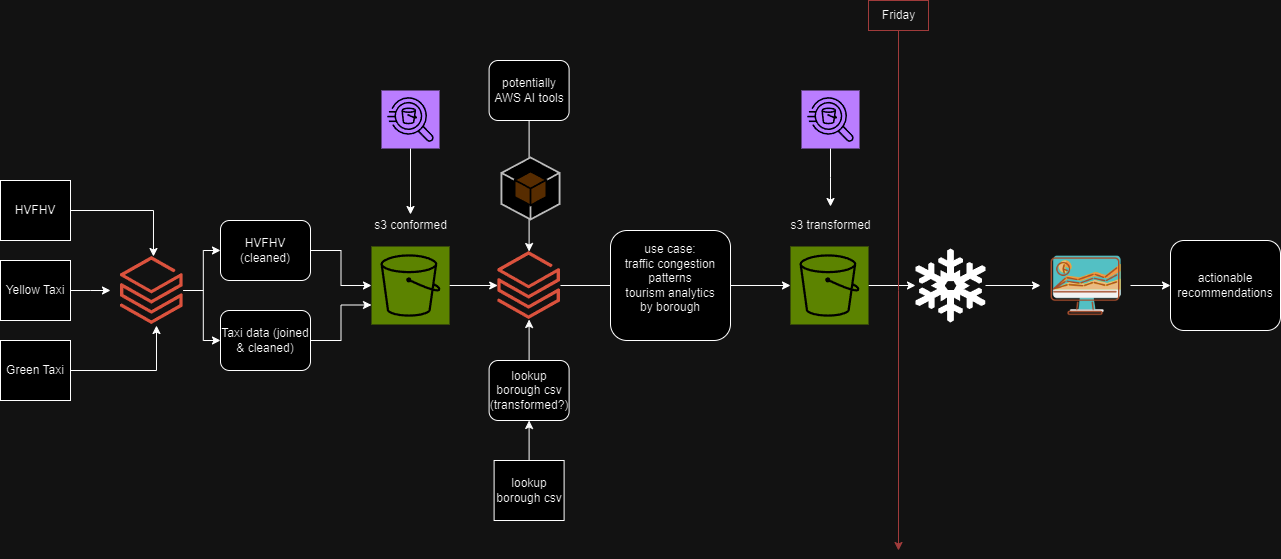

The diagram above was exported from draw.io. Its source (the exported page's mxGraphModel, read from the mxfile embedded in the PNG):
<mxGraphModel dx="1386" dy="793" grid="1" gridSize="10" guides="1" tooltips="1" connect="1" arrows="1" fold="1" page="1" pageScale="1" pageWidth="850" pageHeight="1100" math="0" shadow="0">
  <root>
    <mxCell id="0" />
    <mxCell id="1" parent="0" />
    <mxCell id="4MhwwTHhp3puZdqQWDrf-23" style="edgeStyle=orthogonalEdgeStyle;rounded=0;orthogonalLoop=1;jettySize=auto;html=1;" edge="1" parent="1" source="I5CCF42olKopPxZifWJx-14" target="4MhwwTHhp3puZdqQWDrf-17">
      <mxGeometry relative="1" as="geometry" />
    </mxCell>
    <mxCell id="I5CCF42olKopPxZifWJx-14" value="potentially AWS AI tools" style="rounded=1;whiteSpace=wrap;html=1;" parent="1" vertex="1">
      <mxGeometry x="568.6" y="630" width="80" height="60" as="geometry" />
    </mxCell>
    <mxCell id="4MhwwTHhp3puZdqQWDrf-1" value="HVFHV" style="rounded=0;whiteSpace=wrap;html=1;" vertex="1" parent="1">
      <mxGeometry x="80" y="750" width="70" height="60" as="geometry" />
    </mxCell>
    <mxCell id="4MhwwTHhp3puZdqQWDrf-6" style="edgeStyle=orthogonalEdgeStyle;rounded=0;orthogonalLoop=1;jettySize=auto;html=1;" edge="1" parent="1" source="4MhwwTHhp3puZdqQWDrf-2">
      <mxGeometry relative="1" as="geometry">
        <mxPoint x="190" y="860" as="targetPoint" />
      </mxGeometry>
    </mxCell>
    <mxCell id="4MhwwTHhp3puZdqQWDrf-2" value="Yellow Taxi" style="rounded=0;whiteSpace=wrap;html=1;" vertex="1" parent="1">
      <mxGeometry x="80" y="830" width="70" height="60" as="geometry" />
    </mxCell>
    <mxCell id="4MhwwTHhp3puZdqQWDrf-3" value="Green Taxi" style="rounded=0;whiteSpace=wrap;html=1;" vertex="1" parent="1">
      <mxGeometry x="80" y="910" width="70" height="60" as="geometry" />
    </mxCell>
    <mxCell id="4MhwwTHhp3puZdqQWDrf-11" style="edgeStyle=orthogonalEdgeStyle;rounded=0;orthogonalLoop=1;jettySize=auto;html=1;" edge="1" parent="1" source="4MhwwTHhp3puZdqQWDrf-4" target="4MhwwTHhp3puZdqQWDrf-9">
      <mxGeometry relative="1" as="geometry" />
    </mxCell>
    <mxCell id="4MhwwTHhp3puZdqQWDrf-12" style="edgeStyle=orthogonalEdgeStyle;rounded=0;orthogonalLoop=1;jettySize=auto;html=1;entryX=0;entryY=0.5;entryDx=0;entryDy=0;" edge="1" parent="1" source="4MhwwTHhp3puZdqQWDrf-4" target="4MhwwTHhp3puZdqQWDrf-10">
      <mxGeometry relative="1" as="geometry" />
    </mxCell>
    <mxCell id="4MhwwTHhp3puZdqQWDrf-4" value="" style="image;aspect=fixed;html=1;points=[];align=center;fontSize=12;image=img/lib/azure2/analytics/Azure_Databricks.svg;" vertex="1" parent="1">
      <mxGeometry x="200" y="826" width="62.8" height="68" as="geometry" />
    </mxCell>
    <mxCell id="4MhwwTHhp3puZdqQWDrf-5" style="edgeStyle=orthogonalEdgeStyle;rounded=0;orthogonalLoop=1;jettySize=auto;html=1;entryX=0.525;entryY=0;entryDx=0;entryDy=0;entryPerimeter=0;" edge="1" parent="1" source="4MhwwTHhp3puZdqQWDrf-1" target="4MhwwTHhp3puZdqQWDrf-4">
      <mxGeometry relative="1" as="geometry" />
    </mxCell>
    <mxCell id="4MhwwTHhp3puZdqQWDrf-7" style="edgeStyle=orthogonalEdgeStyle;rounded=0;orthogonalLoop=1;jettySize=auto;html=1;entryX=0.573;entryY=1.015;entryDx=0;entryDy=0;entryPerimeter=0;" edge="1" parent="1" source="4MhwwTHhp3puZdqQWDrf-3" target="4MhwwTHhp3puZdqQWDrf-4">
      <mxGeometry relative="1" as="geometry" />
    </mxCell>
    <mxCell id="4MhwwTHhp3puZdqQWDrf-14" style="edgeStyle=orthogonalEdgeStyle;rounded=0;orthogonalLoop=1;jettySize=auto;html=1;" edge="1" parent="1" source="4MhwwTHhp3puZdqQWDrf-9" target="4MhwwTHhp3puZdqQWDrf-13">
      <mxGeometry relative="1" as="geometry">
        <mxPoint x="420" y="850" as="targetPoint" />
      </mxGeometry>
    </mxCell>
    <mxCell id="4MhwwTHhp3puZdqQWDrf-9" value="HVFHV&lt;div&gt;(cleaned)&lt;/div&gt;" style="rounded=1;whiteSpace=wrap;html=1;" vertex="1" parent="1">
      <mxGeometry x="300" y="790" width="90" height="60" as="geometry" />
    </mxCell>
    <mxCell id="4MhwwTHhp3puZdqQWDrf-10" value="Taxi data (joined &amp;amp; cleaned)" style="rounded=1;whiteSpace=wrap;html=1;" vertex="1" parent="1">
      <mxGeometry x="300" y="880" width="90" height="60" as="geometry" />
    </mxCell>
    <mxCell id="4MhwwTHhp3puZdqQWDrf-18" style="edgeStyle=orthogonalEdgeStyle;rounded=0;orthogonalLoop=1;jettySize=auto;html=1;" edge="1" parent="1" source="4MhwwTHhp3puZdqQWDrf-13" target="4MhwwTHhp3puZdqQWDrf-17">
      <mxGeometry relative="1" as="geometry" />
    </mxCell>
    <mxCell id="4MhwwTHhp3puZdqQWDrf-13" value="" style="sketch=0;points=[[0,0,0],[0.25,0,0],[0.5,0,0],[0.75,0,0],[1,0,0],[0,1,0],[0.25,1,0],[0.5,1,0],[0.75,1,0],[1,1,0],[0,0.25,0],[0,0.5,0],[0,0.75,0],[1,0.25,0],[1,0.5,0],[1,0.75,0]];outlineConnect=0;fontColor=#232F3E;fillColor=#7AA116;strokeColor=#ffffff;dashed=0;verticalLabelPosition=bottom;verticalAlign=top;align=center;html=1;fontSize=12;fontStyle=0;aspect=fixed;shape=mxgraph.aws4.resourceIcon;resIcon=mxgraph.aws4.s3;" vertex="1" parent="1">
      <mxGeometry x="451" y="816" width="78" height="78" as="geometry" />
    </mxCell>
    <mxCell id="4MhwwTHhp3puZdqQWDrf-15" style="edgeStyle=orthogonalEdgeStyle;rounded=0;orthogonalLoop=1;jettySize=auto;html=1;entryX=0;entryY=0.75;entryDx=0;entryDy=0;entryPerimeter=0;" edge="1" parent="1" source="4MhwwTHhp3puZdqQWDrf-10" target="4MhwwTHhp3puZdqQWDrf-13">
      <mxGeometry relative="1" as="geometry" />
    </mxCell>
    <mxCell id="4MhwwTHhp3puZdqQWDrf-16" value="s3 conformed" style="text;html=1;align=center;verticalAlign=middle;resizable=0;points=[];autosize=1;strokeColor=none;fillColor=none;" vertex="1" parent="1">
      <mxGeometry x="440" y="780" width="100" height="30" as="geometry" />
    </mxCell>
    <mxCell id="4MhwwTHhp3puZdqQWDrf-17" value="" style="image;aspect=fixed;html=1;points=[];align=center;fontSize=12;image=img/lib/azure2/analytics/Azure_Databricks.svg;" vertex="1" parent="1">
      <mxGeometry x="577.2" y="821" width="62.8" height="68" as="geometry" />
    </mxCell>
    <mxCell id="4MhwwTHhp3puZdqQWDrf-22" style="edgeStyle=orthogonalEdgeStyle;rounded=0;orthogonalLoop=1;jettySize=auto;html=1;" edge="1" parent="1" source="4MhwwTHhp3puZdqQWDrf-19" target="4MhwwTHhp3puZdqQWDrf-17">
      <mxGeometry relative="1" as="geometry" />
    </mxCell>
    <mxCell id="4MhwwTHhp3puZdqQWDrf-19" value="lookup borough csv (transformed?)" style="rounded=1;whiteSpace=wrap;html=1;" vertex="1" parent="1">
      <mxGeometry x="568.6" y="930" width="80" height="60" as="geometry" />
    </mxCell>
    <mxCell id="4MhwwTHhp3puZdqQWDrf-21" style="edgeStyle=orthogonalEdgeStyle;rounded=0;orthogonalLoop=1;jettySize=auto;html=1;" edge="1" parent="1" source="4MhwwTHhp3puZdqQWDrf-20" target="4MhwwTHhp3puZdqQWDrf-19">
      <mxGeometry relative="1" as="geometry" />
    </mxCell>
    <mxCell id="4MhwwTHhp3puZdqQWDrf-20" value="lookup borough csv" style="rounded=0;whiteSpace=wrap;html=1;" vertex="1" parent="1">
      <mxGeometry x="573.6" y="1030" width="70" height="60" as="geometry" />
    </mxCell>
    <mxCell id="4MhwwTHhp3puZdqQWDrf-24" value="" style="outlineConnect=0;dashed=0;verticalLabelPosition=bottom;verticalAlign=top;align=center;html=1;shape=mxgraph.aws3.android;fillColor=#FFD44F;gradientColor=none;" vertex="1" parent="1">
      <mxGeometry x="580" y="726" width="60" height="64" as="geometry" />
    </mxCell>
    <mxCell id="4MhwwTHhp3puZdqQWDrf-28" style="edgeStyle=orthogonalEdgeStyle;rounded=0;orthogonalLoop=1;jettySize=auto;html=1;" edge="1" parent="1" source="4MhwwTHhp3puZdqQWDrf-25" target="4MhwwTHhp3puZdqQWDrf-29">
      <mxGeometry relative="1" as="geometry">
        <mxPoint x="990" y="855" as="targetPoint" />
      </mxGeometry>
    </mxCell>
    <mxCell id="4MhwwTHhp3puZdqQWDrf-25" value="" style="sketch=0;points=[[0,0,0],[0.25,0,0],[0.5,0,0],[0.75,0,0],[1,0,0],[0,1,0],[0.25,1,0],[0.5,1,0],[0.75,1,0],[1,1,0],[0,0.25,0],[0,0.5,0],[0,0.75,0],[1,0.25,0],[1,0.5,0],[1,0.75,0]];outlineConnect=0;fontColor=#232F3E;fillColor=#7AA116;strokeColor=#ffffff;dashed=0;verticalLabelPosition=bottom;verticalAlign=top;align=center;html=1;fontSize=12;fontStyle=0;aspect=fixed;shape=mxgraph.aws4.resourceIcon;resIcon=mxgraph.aws4.s3;" vertex="1" parent="1">
      <mxGeometry x="870" y="816" width="78" height="78" as="geometry" />
    </mxCell>
    <mxCell id="4MhwwTHhp3puZdqQWDrf-26" value="s3 transformed" style="text;html=1;align=center;verticalAlign=middle;resizable=0;points=[];autosize=1;strokeColor=none;fillColor=none;" vertex="1" parent="1">
      <mxGeometry x="860" y="780" width="100" height="30" as="geometry" />
    </mxCell>
    <mxCell id="4MhwwTHhp3puZdqQWDrf-27" style="edgeStyle=orthogonalEdgeStyle;rounded=0;orthogonalLoop=1;jettySize=auto;html=1;entryX=0;entryY=0.5;entryDx=0;entryDy=0;entryPerimeter=0;" edge="1" parent="1" source="4MhwwTHhp3puZdqQWDrf-17" target="4MhwwTHhp3puZdqQWDrf-25">
      <mxGeometry relative="1" as="geometry" />
    </mxCell>
    <mxCell id="I5CCF42olKopPxZifWJx-22" value="use case:&lt;div&gt;traffic congestion patterns&lt;/div&gt;&lt;div&gt;tourism analytics&lt;/div&gt;&lt;div&gt;by borough&lt;/div&gt;&lt;div&gt;&lt;br&gt;&lt;/div&gt;" style="rounded=1;whiteSpace=wrap;html=1;" parent="1" vertex="1">
      <mxGeometry x="690" y="800" width="120" height="110" as="geometry" />
    </mxCell>
    <mxCell id="4MhwwTHhp3puZdqQWDrf-31" style="edgeStyle=orthogonalEdgeStyle;rounded=0;orthogonalLoop=1;jettySize=auto;html=1;" edge="1" parent="1" source="4MhwwTHhp3puZdqQWDrf-29" target="4MhwwTHhp3puZdqQWDrf-30">
      <mxGeometry relative="1" as="geometry" />
    </mxCell>
    <mxCell id="4MhwwTHhp3puZdqQWDrf-29" value="" style="shape=mxgraph.signs.nature.snowflake;html=1;pointerEvents=1;fillColor=#000000;strokeColor=none;verticalLabelPosition=bottom;verticalAlign=top;align=center;" vertex="1" parent="1">
      <mxGeometry x="995" y="818" width="70" height="74" as="geometry" />
    </mxCell>
    <mxCell id="4MhwwTHhp3puZdqQWDrf-33" style="edgeStyle=orthogonalEdgeStyle;rounded=0;orthogonalLoop=1;jettySize=auto;html=1;" edge="1" parent="1" source="4MhwwTHhp3puZdqQWDrf-30" target="4MhwwTHhp3puZdqQWDrf-32">
      <mxGeometry relative="1" as="geometry" />
    </mxCell>
    <mxCell id="4MhwwTHhp3puZdqQWDrf-30" value="" style="shape=image;html=1;verticalAlign=top;verticalLabelPosition=bottom;labelBackgroundColor=#ffffff;imageAspect=0;aspect=fixed;image=https://cdn3.iconfinder.com/data/icons/fintech-icon/128/11_Data_Visualization-128.png" vertex="1" parent="1">
      <mxGeometry x="1120" y="810" width="90" height="90" as="geometry" />
    </mxCell>
    <mxCell id="4MhwwTHhp3puZdqQWDrf-32" value="&lt;div&gt;actionable recommendations&lt;/div&gt;" style="rounded=1;whiteSpace=wrap;html=1;" vertex="1" parent="1">
      <mxGeometry x="1250" y="810" width="110" height="90" as="geometry" />
    </mxCell>
    <mxCell id="4MhwwTHhp3puZdqQWDrf-34" style="edgeStyle=orthogonalEdgeStyle;rounded=0;orthogonalLoop=1;jettySize=auto;html=1;strokeColor=#FF9999;" edge="1" parent="1" source="4MhwwTHhp3puZdqQWDrf-35">
      <mxGeometry relative="1" as="geometry">
        <mxPoint x="978" y="1120" as="targetPoint" />
      </mxGeometry>
    </mxCell>
    <mxCell id="4MhwwTHhp3puZdqQWDrf-35" value="Friday" style="text;html=1;align=center;verticalAlign=middle;resizable=0;points=[];autosize=1;strokeColor=#FF9999;fillColor=none;" vertex="1" parent="1">
      <mxGeometry x="948" y="570" width="60" height="30" as="geometry" />
    </mxCell>
    <mxCell id="4MhwwTHhp3puZdqQWDrf-38" value="" style="sketch=0;points=[[0,0,0],[0.25,0,0],[0.5,0,0],[0.75,0,0],[1,0,0],[0,1,0],[0.25,1,0],[0.5,1,0],[0.75,1,0],[1,1,0],[0,0.25,0],[0,0.5,0],[0,0.75,0],[1,0.25,0],[1,0.5,0],[1,0.75,0]];outlineConnect=0;fontColor=#232F3E;fillColor=#8C4FFF;strokeColor=#ffffff;dashed=0;verticalLabelPosition=bottom;verticalAlign=top;align=center;html=1;fontSize=12;fontStyle=0;aspect=fixed;shape=mxgraph.aws4.resourceIcon;resIcon=mxgraph.aws4.athena;" vertex="1" parent="1">
      <mxGeometry x="461" y="660" width="58" height="58" as="geometry" />
    </mxCell>
    <mxCell id="4MhwwTHhp3puZdqQWDrf-39" style="edgeStyle=orthogonalEdgeStyle;rounded=0;orthogonalLoop=1;jettySize=auto;html=1;entryX=0.5;entryY=0.133;entryDx=0;entryDy=0;entryPerimeter=0;" edge="1" parent="1" source="4MhwwTHhp3puZdqQWDrf-38" target="4MhwwTHhp3puZdqQWDrf-16">
      <mxGeometry relative="1" as="geometry" />
    </mxCell>
    <mxCell id="4MhwwTHhp3puZdqQWDrf-40" value="" style="sketch=0;points=[[0,0,0],[0.25,0,0],[0.5,0,0],[0.75,0,0],[1,0,0],[0,1,0],[0.25,1,0],[0.5,1,0],[0.75,1,0],[1,1,0],[0,0.25,0],[0,0.5,0],[0,0.75,0],[1,0.25,0],[1,0.5,0],[1,0.75,0]];outlineConnect=0;fontColor=#232F3E;fillColor=#8C4FFF;strokeColor=#ffffff;dashed=0;verticalLabelPosition=bottom;verticalAlign=top;align=center;html=1;fontSize=12;fontStyle=0;aspect=fixed;shape=mxgraph.aws4.resourceIcon;resIcon=mxgraph.aws4.athena;" vertex="1" parent="1">
      <mxGeometry x="881" y="660" width="58" height="58" as="geometry" />
    </mxCell>
    <mxCell id="4MhwwTHhp3puZdqQWDrf-41" style="edgeStyle=orthogonalEdgeStyle;rounded=0;orthogonalLoop=1;jettySize=auto;html=1;" edge="1" parent="1" source="4MhwwTHhp3puZdqQWDrf-40">
      <mxGeometry relative="1" as="geometry">
        <mxPoint x="910" y="776" as="targetPoint" />
      </mxGeometry>
    </mxCell>
  </root>
</mxGraphModel>